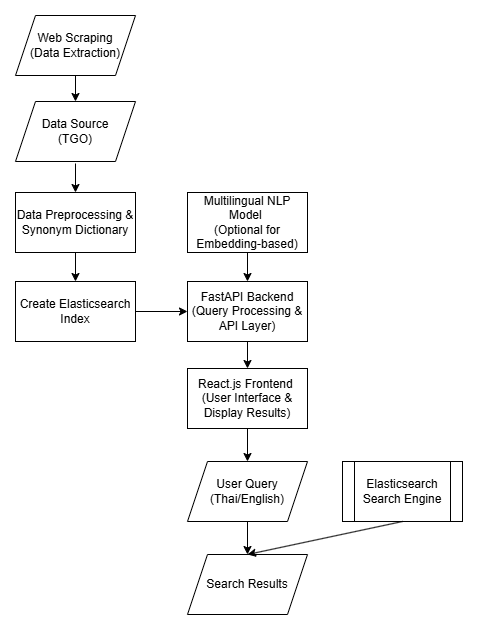

The diagram above was exported from draw.io. Its source (the exported page's mxGraphModel, read from the mxfile embedded in the PNG):
<mxGraphModel dx="1177" dy="2410" grid="0" gridSize="10" guides="1" tooltips="1" connect="1" arrows="1" fold="1" page="0" pageScale="1" pageWidth="850" pageHeight="1100" math="0" shadow="0">
  <root>
    <mxCell id="0" />
    <mxCell id="1" parent="0" />
    <mxCell id="swp2TqDjZvzS3fwqAGxF-14" value="Data Preprocessing &amp;amp; Synonym Dictionary" style="rounded=0;whiteSpace=wrap;html=1;" vertex="1" parent="1">
      <mxGeometry x="-305" y="-1358" width="120" height="60" as="geometry" />
    </mxCell>
    <mxCell id="swp2TqDjZvzS3fwqAGxF-15" value="Create Elasticsearch Index" style="rounded=0;whiteSpace=wrap;html=1;" vertex="1" parent="1">
      <mxGeometry x="-305" y="-1269" width="120" height="60" as="geometry" />
    </mxCell>
    <mxCell id="swp2TqDjZvzS3fwqAGxF-16" value="Multilingual NLP Model&amp;nbsp;&lt;div&gt;(Optional for Embedding-based)&lt;/div&gt;" style="rounded=0;whiteSpace=wrap;html=1;" vertex="1" parent="1">
      <mxGeometry x="-133" y="-1358" width="120" height="60" as="geometry" />
    </mxCell>
    <mxCell id="swp2TqDjZvzS3fwqAGxF-17" value="FastAPI Backend&lt;br&gt;(Query Processing &amp;amp; API Layer)" style="rounded=0;whiteSpace=wrap;html=1;" vertex="1" parent="1">
      <mxGeometry x="-133" y="-1269" width="120" height="60" as="geometry" />
    </mxCell>
    <mxCell id="swp2TqDjZvzS3fwqAGxF-18" value="React.js Frontend&amp;nbsp;&lt;br&gt;(User Interface &amp;amp; Display Results)" style="rounded=0;whiteSpace=wrap;html=1;" vertex="1" parent="1">
      <mxGeometry x="-133" y="-1182" width="120" height="60" as="geometry" />
    </mxCell>
    <mxCell id="swp2TqDjZvzS3fwqAGxF-26" value="" style="endArrow=classic;html=1;rounded=0;exitX=0.5;exitY=1;exitDx=0;exitDy=0;entryX=0.5;entryY=0;entryDx=0;entryDy=0;" edge="1" parent="1" source="swp2TqDjZvzS3fwqAGxF-16" target="swp2TqDjZvzS3fwqAGxF-17">
      <mxGeometry width="50" height="50" relative="1" as="geometry">
        <mxPoint x="-187" y="-1485" as="sourcePoint" />
        <mxPoint x="-137" y="-1535" as="targetPoint" />
      </mxGeometry>
    </mxCell>
    <mxCell id="swp2TqDjZvzS3fwqAGxF-27" value="" style="endArrow=classic;html=1;rounded=0;exitX=0.5;exitY=1;exitDx=0;exitDy=0;" edge="1" parent="1" source="swp2TqDjZvzS3fwqAGxF-17" target="swp2TqDjZvzS3fwqAGxF-18">
      <mxGeometry width="50" height="50" relative="1" as="geometry">
        <mxPoint x="-177" y="-1475" as="sourcePoint" />
        <mxPoint x="-127" y="-1525" as="targetPoint" />
      </mxGeometry>
    </mxCell>
    <mxCell id="swp2TqDjZvzS3fwqAGxF-28" value="" style="endArrow=classic;html=1;rounded=0;exitX=0.5;exitY=1;exitDx=0;exitDy=0;entryX=0.5;entryY=0;entryDx=0;entryDy=0;" edge="1" parent="1" source="swp2TqDjZvzS3fwqAGxF-18" target="swp2TqDjZvzS3fwqAGxF-41">
      <mxGeometry width="50" height="50" relative="1" as="geometry">
        <mxPoint x="-167" y="-1465" as="sourcePoint" />
        <mxPoint x="-73" y="-1089" as="targetPoint" />
      </mxGeometry>
    </mxCell>
    <mxCell id="swp2TqDjZvzS3fwqAGxF-30" value="" style="endArrow=classic;html=1;rounded=0;exitX=0.5;exitY=1;exitDx=0;exitDy=0;entryX=0.5;entryY=0;entryDx=0;entryDy=0;" edge="1" parent="1" source="swp2TqDjZvzS3fwqAGxF-41" target="swp2TqDjZvzS3fwqAGxF-38">
      <mxGeometry width="50" height="50" relative="1" as="geometry">
        <mxPoint x="-73" y="-1029" as="sourcePoint" />
        <mxPoint x="-73" y="-984" as="targetPoint" />
      </mxGeometry>
    </mxCell>
    <mxCell id="swp2TqDjZvzS3fwqAGxF-31" value="" style="endArrow=classic;html=1;rounded=0;exitX=0.5;exitY=1;exitDx=0;exitDy=0;entryX=0.5;entryY=0;entryDx=0;entryDy=0;" edge="1" parent="1" source="swp2TqDjZvzS3fwqAGxF-36" target="swp2TqDjZvzS3fwqAGxF-37">
      <mxGeometry width="50" height="50" relative="1" as="geometry">
        <mxPoint x="-245" y="-1476" as="sourcePoint" />
        <mxPoint x="-245" y="-1447" as="targetPoint" />
      </mxGeometry>
    </mxCell>
    <mxCell id="swp2TqDjZvzS3fwqAGxF-32" value="" style="endArrow=classic;html=1;rounded=0;exitX=0.5;exitY=1;exitDx=0;exitDy=0;entryX=0.5;entryY=0;entryDx=0;entryDy=0;" edge="1" parent="1" target="swp2TqDjZvzS3fwqAGxF-14">
      <mxGeometry width="50" height="50" relative="1" as="geometry">
        <mxPoint x="-245" y="-1387" as="sourcePoint" />
        <mxPoint x="208" y="-1362" as="targetPoint" />
      </mxGeometry>
    </mxCell>
    <mxCell id="swp2TqDjZvzS3fwqAGxF-34" value="" style="endArrow=classic;html=1;rounded=0;exitX=0.5;exitY=1;exitDx=0;exitDy=0;entryX=0.5;entryY=0;entryDx=0;entryDy=0;" edge="1" parent="1" source="swp2TqDjZvzS3fwqAGxF-14" target="swp2TqDjZvzS3fwqAGxF-15">
      <mxGeometry width="50" height="50" relative="1" as="geometry">
        <mxPoint x="130" y="-1479" as="sourcePoint" />
        <mxPoint x="232" y="-1394" as="targetPoint" />
      </mxGeometry>
    </mxCell>
    <mxCell id="swp2TqDjZvzS3fwqAGxF-35" value="" style="endArrow=classic;html=1;rounded=0;exitX=1;exitY=0.5;exitDx=0;exitDy=0;entryX=0;entryY=0.5;entryDx=0;entryDy=0;" edge="1" parent="1" source="swp2TqDjZvzS3fwqAGxF-15" target="swp2TqDjZvzS3fwqAGxF-17">
      <mxGeometry width="50" height="50" relative="1" as="geometry">
        <mxPoint x="188" y="-1502" as="sourcePoint" />
        <mxPoint x="290" y="-1417" as="targetPoint" />
      </mxGeometry>
    </mxCell>
    <mxCell id="swp2TqDjZvzS3fwqAGxF-36" value="Web Scraping&lt;br&gt;(Data Extraction)" style="shape=parallelogram;perimeter=parallelogramPerimeter;whiteSpace=wrap;html=1;fixedSize=1;" vertex="1" parent="1">
      <mxGeometry x="-305" y="-1535" width="120" height="60" as="geometry" />
    </mxCell>
    <mxCell id="swp2TqDjZvzS3fwqAGxF-37" value="Data Source&lt;div&gt;(TGO)&lt;/div&gt;" style="shape=parallelogram;perimeter=parallelogramPerimeter;whiteSpace=wrap;html=1;fixedSize=1;" vertex="1" parent="1">
      <mxGeometry x="-305" y="-1449" width="120" height="60" as="geometry" />
    </mxCell>
    <mxCell id="swp2TqDjZvzS3fwqAGxF-38" value="Search Results" style="shape=parallelogram;perimeter=parallelogramPerimeter;whiteSpace=wrap;html=1;fixedSize=1;" vertex="1" parent="1">
      <mxGeometry x="-133" y="-996" width="120" height="60" as="geometry" />
    </mxCell>
    <mxCell id="swp2TqDjZvzS3fwqAGxF-39" value="Elasticsearch Search Engine" style="shape=process;whiteSpace=wrap;html=1;backgroundOutline=1;" vertex="1" parent="1">
      <mxGeometry x="22" y="-1089" width="120" height="60" as="geometry" />
    </mxCell>
    <mxCell id="swp2TqDjZvzS3fwqAGxF-40" value="" style="endArrow=classic;html=1;rounded=0;exitX=0.5;exitY=1;exitDx=0;exitDy=0;entryX=0.5;entryY=0;entryDx=0;entryDy=0;" edge="1" parent="1" source="swp2TqDjZvzS3fwqAGxF-39" target="swp2TqDjZvzS3fwqAGxF-38">
      <mxGeometry width="50" height="50" relative="1" as="geometry">
        <mxPoint x="-131" y="-1267" as="sourcePoint" />
        <mxPoint x="-81" y="-1317" as="targetPoint" />
      </mxGeometry>
    </mxCell>
    <mxCell id="swp2TqDjZvzS3fwqAGxF-41" value="User Query&lt;br&gt;(Thai/English)" style="shape=parallelogram;perimeter=parallelogramPerimeter;whiteSpace=wrap;html=1;fixedSize=1;" vertex="1" parent="1">
      <mxGeometry x="-133" y="-1089" width="120" height="60" as="geometry" />
    </mxCell>
  </root>
</mxGraphModel>